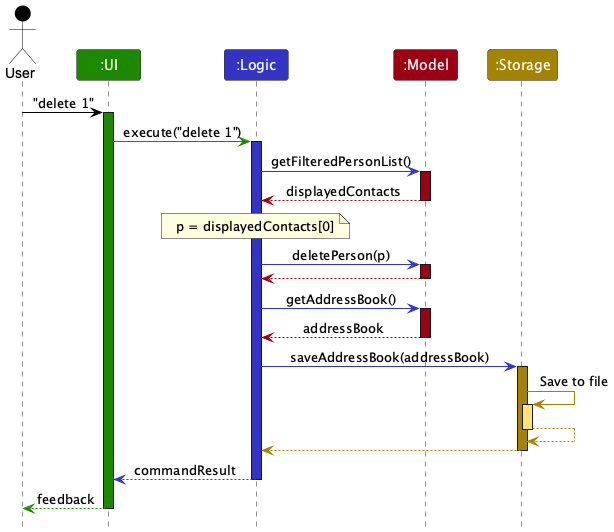

The diagram above was rendered by PlantUML. Its source (embedded in the PNG):
@startuml
!include style.puml
skinparam ArrowFontStyle plain

Actor User as user USER_COLOR
Participant ":UI" as ui UI_COLOR
Participant ":Logic" as logic LOGIC_COLOR
Participant ":Model" as model MODEL_COLOR
Participant ":Storage" as storage STORAGE_COLOR

user -[USER_COLOR]> ui : "delete 1"
activate ui UI_COLOR

ui -[UI_COLOR]> logic : execute("delete 1")
activate logic LOGIC_COLOR

logic -[LOGIC_COLOR]> model : getFilteredPersonList()
activate model MODEL_COLOR

model --[MODEL_COLOR]> logic : displayedContacts
deactivate model

note over logic : p = displayedContacts[0]

logic -[LOGIC_COLOR]> model : deletePerson(p)
activate model MODEL_COLOR

model --[MODEL_COLOR]> logic
deactivate model

logic -[LOGIC_COLOR]> model : getAddressBook()
activate model MODEL_COLOR

model --[MODEL_COLOR]> logic : addressBook
deactivate model

logic -[LOGIC_COLOR]> storage : saveAddressBook(addressBook)
activate storage STORAGE_COLOR

storage -[STORAGE_COLOR]> storage : Save to file
activate storage STORAGE_COLOR_T1
storage --[STORAGE_COLOR]> storage
deactivate storage

storage --[STORAGE_COLOR]> logic
deactivate storage

logic --[LOGIC_COLOR]> ui : commandResult
deactivate logic

ui --[UI_COLOR]> user : feedback
deactivate ui
@enduml